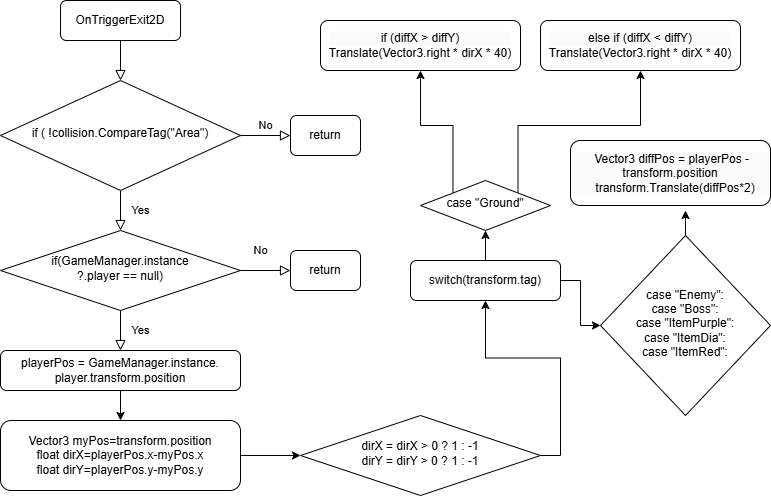

The diagram above was exported from draw.io. Its source (the exported page's mxGraphModel, read from the mxfile embedded in the PNG):
<mxGraphModel dx="1282" dy="569" grid="1" gridSize="10" guides="1" tooltips="1" connect="1" arrows="1" fold="1" page="1" pageScale="1" pageWidth="827" pageHeight="1169" math="0" shadow="0">
  <root>
    <mxCell id="WIyWlLk6GJQsqaUBKTNV-0" />
    <mxCell id="WIyWlLk6GJQsqaUBKTNV-1" parent="WIyWlLk6GJQsqaUBKTNV-0" />
    <mxCell id="WIyWlLk6GJQsqaUBKTNV-2" value="" style="rounded=0;html=1;jettySize=auto;orthogonalLoop=1;fontSize=11;endArrow=block;endFill=0;endSize=8;strokeWidth=1;shadow=0;labelBackgroundColor=none;edgeStyle=orthogonalEdgeStyle;" parent="WIyWlLk6GJQsqaUBKTNV-1" source="WIyWlLk6GJQsqaUBKTNV-3" target="WIyWlLk6GJQsqaUBKTNV-6" edge="1">
      <mxGeometry relative="1" as="geometry" />
    </mxCell>
    <mxCell id="WIyWlLk6GJQsqaUBKTNV-3" value="OnTriggerExit2D" style="rounded=1;whiteSpace=wrap;html=1;fontSize=12;glass=0;strokeWidth=1;shadow=0;" parent="WIyWlLk6GJQsqaUBKTNV-1" vertex="1">
      <mxGeometry x="90" y="60" width="120" height="40" as="geometry" />
    </mxCell>
    <mxCell id="WIyWlLk6GJQsqaUBKTNV-4" value="Yes" style="rounded=0;html=1;jettySize=auto;orthogonalLoop=1;fontSize=11;endArrow=block;endFill=0;endSize=8;strokeWidth=1;shadow=0;labelBackgroundColor=none;edgeStyle=orthogonalEdgeStyle;" parent="WIyWlLk6GJQsqaUBKTNV-1" source="WIyWlLk6GJQsqaUBKTNV-6" target="WIyWlLk6GJQsqaUBKTNV-10" edge="1">
      <mxGeometry y="20" relative="1" as="geometry">
        <mxPoint as="offset" />
      </mxGeometry>
    </mxCell>
    <mxCell id="WIyWlLk6GJQsqaUBKTNV-5" value="No" style="edgeStyle=orthogonalEdgeStyle;rounded=0;html=1;jettySize=auto;orthogonalLoop=1;fontSize=11;endArrow=block;endFill=0;endSize=8;strokeWidth=1;shadow=0;labelBackgroundColor=none;" parent="WIyWlLk6GJQsqaUBKTNV-1" source="WIyWlLk6GJQsqaUBKTNV-6" target="WIyWlLk6GJQsqaUBKTNV-7" edge="1">
      <mxGeometry y="10" relative="1" as="geometry">
        <mxPoint as="offset" />
      </mxGeometry>
    </mxCell>
    <mxCell id="WIyWlLk6GJQsqaUBKTNV-6" value="if ( !collision.CompareTag(&quot;Area&quot;)" style="rhombus;whiteSpace=wrap;html=1;shadow=0;fontFamily=Helvetica;fontSize=12;align=center;strokeWidth=1;spacing=6;spacingTop=-4;" parent="WIyWlLk6GJQsqaUBKTNV-1" vertex="1">
      <mxGeometry x="30" y="140" width="240" height="110" as="geometry" />
    </mxCell>
    <mxCell id="WIyWlLk6GJQsqaUBKTNV-7" value="return" style="rounded=1;whiteSpace=wrap;html=1;fontSize=12;glass=0;strokeWidth=1;shadow=0;" parent="WIyWlLk6GJQsqaUBKTNV-1" vertex="1">
      <mxGeometry x="320" y="175" width="70" height="40" as="geometry" />
    </mxCell>
    <mxCell id="WIyWlLk6GJQsqaUBKTNV-8" value="No" style="rounded=0;html=1;jettySize=auto;orthogonalLoop=1;fontSize=11;endArrow=block;endFill=0;endSize=8;strokeWidth=1;shadow=0;labelBackgroundColor=none;edgeStyle=orthogonalEdgeStyle;" parent="WIyWlLk6GJQsqaUBKTNV-1" source="WIyWlLk6GJQsqaUBKTNV-10" target="WIyWlLk6GJQsqaUBKTNV-11" edge="1">
      <mxGeometry x="-1" y="152" relative="1" as="geometry">
        <mxPoint x="-12" y="-60" as="offset" />
      </mxGeometry>
    </mxCell>
    <mxCell id="WIyWlLk6GJQsqaUBKTNV-9" value="Yes" style="edgeStyle=orthogonalEdgeStyle;rounded=0;html=1;jettySize=auto;orthogonalLoop=1;fontSize=11;endArrow=block;endFill=0;endSize=8;strokeWidth=1;shadow=0;labelBackgroundColor=none;" parent="WIyWlLk6GJQsqaUBKTNV-1" source="WIyWlLk6GJQsqaUBKTNV-10" target="WIyWlLk6GJQsqaUBKTNV-12" edge="1">
      <mxGeometry x="-1" y="-117" relative="1" as="geometry">
        <mxPoint x="-100" y="-57" as="offset" />
      </mxGeometry>
    </mxCell>
    <mxCell id="WIyWlLk6GJQsqaUBKTNV-10" value="if(GameManager.instance&lt;div&gt;?.player&amp;nbsp;&lt;span style=&quot;background-color: initial;&quot;&gt;== null)&lt;/span&gt;&lt;/div&gt;" style="rhombus;whiteSpace=wrap;html=1;shadow=0;fontFamily=Helvetica;fontSize=12;align=center;strokeWidth=1;spacing=6;spacingTop=-4;" parent="WIyWlLk6GJQsqaUBKTNV-1" vertex="1">
      <mxGeometry x="30" y="290" width="240" height="80" as="geometry" />
    </mxCell>
    <mxCell id="Milq_Ajst089FSDpUXyc-1" style="edgeStyle=orthogonalEdgeStyle;rounded=0;orthogonalLoop=1;jettySize=auto;html=1;exitX=0.5;exitY=1;exitDx=0;exitDy=0;entryX=0.5;entryY=0;entryDx=0;entryDy=0;" edge="1" parent="WIyWlLk6GJQsqaUBKTNV-1" source="WIyWlLk6GJQsqaUBKTNV-11" target="Milq_Ajst089FSDpUXyc-0">
      <mxGeometry relative="1" as="geometry" />
    </mxCell>
    <mxCell id="WIyWlLk6GJQsqaUBKTNV-11" value="playerPos = GameManager.instance.&lt;div&gt;player.transform.position&lt;/div&gt;" style="rounded=1;whiteSpace=wrap;html=1;fontSize=12;glass=0;strokeWidth=1;shadow=0;" parent="WIyWlLk6GJQsqaUBKTNV-1" vertex="1">
      <mxGeometry x="30" y="410" width="240" height="40" as="geometry" />
    </mxCell>
    <mxCell id="WIyWlLk6GJQsqaUBKTNV-12" value="return" style="rounded=1;whiteSpace=wrap;html=1;fontSize=12;glass=0;strokeWidth=1;shadow=0;" parent="WIyWlLk6GJQsqaUBKTNV-1" vertex="1">
      <mxGeometry x="320" y="310" width="70" height="40" as="geometry" />
    </mxCell>
    <mxCell id="Milq_Ajst089FSDpUXyc-5" style="edgeStyle=orthogonalEdgeStyle;rounded=0;orthogonalLoop=1;jettySize=auto;html=1;exitX=1;exitY=0.5;exitDx=0;exitDy=0;entryX=0;entryY=0.5;entryDx=0;entryDy=0;" edge="1" parent="WIyWlLk6GJQsqaUBKTNV-1" source="Milq_Ajst089FSDpUXyc-0" target="Milq_Ajst089FSDpUXyc-2">
      <mxGeometry relative="1" as="geometry" />
    </mxCell>
    <mxCell id="Milq_Ajst089FSDpUXyc-0" value="Vector3 myPos=transform.position&lt;div&gt;float dirX=playerPos.x-myPos.x&lt;/div&gt;&lt;div&gt;float dirY=playerPos.y-myPos.y&lt;/div&gt;" style="rounded=1;whiteSpace=wrap;html=1;fontSize=12;glass=0;strokeWidth=1;shadow=0;" vertex="1" parent="WIyWlLk6GJQsqaUBKTNV-1">
      <mxGeometry x="30" y="480" width="240" height="70" as="geometry" />
    </mxCell>
    <mxCell id="Milq_Ajst089FSDpUXyc-7" style="edgeStyle=orthogonalEdgeStyle;rounded=0;orthogonalLoop=1;jettySize=auto;html=1;exitX=1;exitY=0.5;exitDx=0;exitDy=0;entryX=0.5;entryY=1;entryDx=0;entryDy=0;" edge="1" parent="WIyWlLk6GJQsqaUBKTNV-1" source="Milq_Ajst089FSDpUXyc-2" target="Milq_Ajst089FSDpUXyc-6">
      <mxGeometry relative="1" as="geometry" />
    </mxCell>
    <mxCell id="Milq_Ajst089FSDpUXyc-2" value="&lt;div&gt;&lt;span style=&quot;background-color: initial;&quot;&gt;dirX = dirX &amp;gt; 0 ? 1 : -1&lt;/span&gt;&lt;br&gt;&lt;/div&gt;&lt;div&gt;dirY = dirY &amp;gt; 0 ? 1 : -1&lt;/div&gt;" style="rhombus;whiteSpace=wrap;html=1;shadow=0;fontFamily=Helvetica;fontSize=12;align=center;strokeWidth=1;spacing=6;spacingTop=-4;" vertex="1" parent="WIyWlLk6GJQsqaUBKTNV-1">
      <mxGeometry x="330" y="475" width="240" height="80" as="geometry" />
    </mxCell>
    <mxCell id="Milq_Ajst089FSDpUXyc-9" style="edgeStyle=orthogonalEdgeStyle;rounded=0;orthogonalLoop=1;jettySize=auto;html=1;exitX=0.5;exitY=0;exitDx=0;exitDy=0;entryX=0.5;entryY=1;entryDx=0;entryDy=0;" edge="1" parent="WIyWlLk6GJQsqaUBKTNV-1" source="Milq_Ajst089FSDpUXyc-6" target="Milq_Ajst089FSDpUXyc-8">
      <mxGeometry relative="1" as="geometry" />
    </mxCell>
    <mxCell id="Milq_Ajst089FSDpUXyc-15" style="edgeStyle=orthogonalEdgeStyle;rounded=0;orthogonalLoop=1;jettySize=auto;html=1;exitX=1;exitY=0.5;exitDx=0;exitDy=0;entryX=0;entryY=0.5;entryDx=0;entryDy=0;" edge="1" parent="WIyWlLk6GJQsqaUBKTNV-1" source="Milq_Ajst089FSDpUXyc-6" target="Milq_Ajst089FSDpUXyc-14">
      <mxGeometry relative="1" as="geometry" />
    </mxCell>
    <mxCell id="Milq_Ajst089FSDpUXyc-6" value="switch(transform.tag)" style="rounded=1;whiteSpace=wrap;html=1;fontSize=12;glass=0;strokeWidth=1;shadow=0;" vertex="1" parent="WIyWlLk6GJQsqaUBKTNV-1">
      <mxGeometry x="440" y="320" width="150" height="40" as="geometry" />
    </mxCell>
    <mxCell id="Milq_Ajst089FSDpUXyc-19" style="edgeStyle=orthogonalEdgeStyle;rounded=0;orthogonalLoop=1;jettySize=auto;html=1;exitX=0;exitY=0;exitDx=0;exitDy=0;entryX=0.5;entryY=1;entryDx=0;entryDy=0;" edge="1" parent="WIyWlLk6GJQsqaUBKTNV-1" source="Milq_Ajst089FSDpUXyc-8" target="Milq_Ajst089FSDpUXyc-10">
      <mxGeometry relative="1" as="geometry" />
    </mxCell>
    <mxCell id="Milq_Ajst089FSDpUXyc-20" style="edgeStyle=orthogonalEdgeStyle;rounded=0;orthogonalLoop=1;jettySize=auto;html=1;exitX=1;exitY=0;exitDx=0;exitDy=0;entryX=0.5;entryY=1;entryDx=0;entryDy=0;" edge="1" parent="WIyWlLk6GJQsqaUBKTNV-1" source="Milq_Ajst089FSDpUXyc-8" target="Milq_Ajst089FSDpUXyc-12">
      <mxGeometry relative="1" as="geometry" />
    </mxCell>
    <mxCell id="Milq_Ajst089FSDpUXyc-8" value="case &quot;Ground&quot;" style="rhombus;whiteSpace=wrap;html=1;shadow=0;fontFamily=Helvetica;fontSize=12;align=center;strokeWidth=1;spacing=6;spacingTop=-4;" vertex="1" parent="WIyWlLk6GJQsqaUBKTNV-1">
      <mxGeometry x="450" y="240" width="130" height="50" as="geometry" />
    </mxCell>
    <mxCell id="Milq_Ajst089FSDpUXyc-10" value="&lt;div style=&quot;forced-color-adjust: none; color: rgb(0, 0, 0); font-family: Helvetica; font-size: 12px; font-style: normal; font-variant-ligatures: normal; font-variant-caps: normal; font-weight: 400; letter-spacing: normal; orphans: 2; text-align: center; text-indent: 0px; text-transform: none; widows: 2; word-spacing: 0px; -webkit-text-stroke-width: 0px; white-space: normal; background-color: rgb(251, 251, 251); text-decoration-thickness: initial; text-decoration-style: initial; text-decoration-color: initial;&quot;&gt;if (diffX &amp;gt; diffY)&lt;/div&gt;&lt;div&gt;Translate(Vector3.right * dirX * 40)&lt;br&gt;&lt;/div&gt;" style="rounded=1;whiteSpace=wrap;html=1;" vertex="1" parent="WIyWlLk6GJQsqaUBKTNV-1">
      <mxGeometry x="350" y="80" width="200" height="50" as="geometry" />
    </mxCell>
    <mxCell id="Milq_Ajst089FSDpUXyc-12" value="&lt;div style=&quot;forced-color-adjust: none; color: rgb(0, 0, 0); font-family: Helvetica; font-size: 12px; font-style: normal; font-variant-ligatures: normal; font-variant-caps: normal; font-weight: 400; letter-spacing: normal; orphans: 2; text-align: center; text-indent: 0px; text-transform: none; widows: 2; word-spacing: 0px; -webkit-text-stroke-width: 0px; white-space: normal; background-color: rgb(251, 251, 251); text-decoration-thickness: initial; text-decoration-style: initial; text-decoration-color: initial;&quot;&gt;else if (diffX &amp;lt; diffY)&lt;br&gt;&lt;/div&gt;&lt;div&gt;Translate(Vector3.right * dirX * 40)&lt;br&gt;&lt;/div&gt;" style="rounded=1;whiteSpace=wrap;html=1;" vertex="1" parent="WIyWlLk6GJQsqaUBKTNV-1">
      <mxGeometry x="570" y="80" width="200" height="50" as="geometry" />
    </mxCell>
    <mxCell id="Milq_Ajst089FSDpUXyc-13" value="&lt;div style=&quot;forced-color-adjust: none; color: rgb(0, 0, 0); font-family: Helvetica; font-size: 12px; font-style: normal; font-variant-ligatures: normal; font-variant-caps: normal; font-weight: 400; letter-spacing: normal; orphans: 2; text-align: center; text-indent: 0px; text-transform: none; widows: 2; word-spacing: 0px; -webkit-text-stroke-width: 0px; white-space: normal; background-color: rgb(251, 251, 251); text-decoration-thickness: initial; text-decoration-style: initial; text-decoration-color: initial;&quot;&gt;&lt;div&gt;&amp;nbsp;Vector3 diffPos = playerPos - transform.position&lt;/div&gt;&lt;div&gt;&amp;nbsp; &amp;nbsp;transform.Translate(diffPos*2)&lt;/div&gt;&lt;/div&gt;" style="rounded=1;whiteSpace=wrap;html=1;" vertex="1" parent="WIyWlLk6GJQsqaUBKTNV-1">
      <mxGeometry x="600" y="200" width="200" height="65" as="geometry" />
    </mxCell>
    <mxCell id="Milq_Ajst089FSDpUXyc-16" style="edgeStyle=orthogonalEdgeStyle;rounded=0;orthogonalLoop=1;jettySize=auto;html=1;exitX=0.5;exitY=0;exitDx=0;exitDy=0;" edge="1" parent="WIyWlLk6GJQsqaUBKTNV-1" source="Milq_Ajst089FSDpUXyc-14">
      <mxGeometry relative="1" as="geometry">
        <mxPoint x="715" y="270" as="targetPoint" />
      </mxGeometry>
    </mxCell>
    <mxCell id="Milq_Ajst089FSDpUXyc-14" value="&lt;div&gt;case &quot;Enemy&quot;:&lt;/div&gt;&lt;div&gt;&lt;span style=&quot;background-color: initial;&quot;&gt;case &quot;Boss&quot;:&lt;/span&gt;&lt;/div&gt;&lt;div&gt;&lt;span style=&quot;background-color: initial;&quot;&gt;case &quot;ItemPurple&quot;:&lt;/span&gt;&lt;/div&gt;&lt;div&gt;&lt;span style=&quot;background-color: initial;&quot;&gt;case &quot;ItemDia&quot;:&lt;/span&gt;&lt;/div&gt;&lt;div&gt;&lt;span style=&quot;background-color: initial;&quot;&gt;case &quot;ItemRed&quot;:&lt;/span&gt;&lt;/div&gt;" style="rhombus;whiteSpace=wrap;html=1;shadow=0;fontFamily=Helvetica;fontSize=12;align=center;strokeWidth=1;spacing=6;spacingTop=-4;" vertex="1" parent="WIyWlLk6GJQsqaUBKTNV-1">
      <mxGeometry x="630" y="295" width="170" height="180" as="geometry" />
    </mxCell>
  </root>
</mxGraphModel>